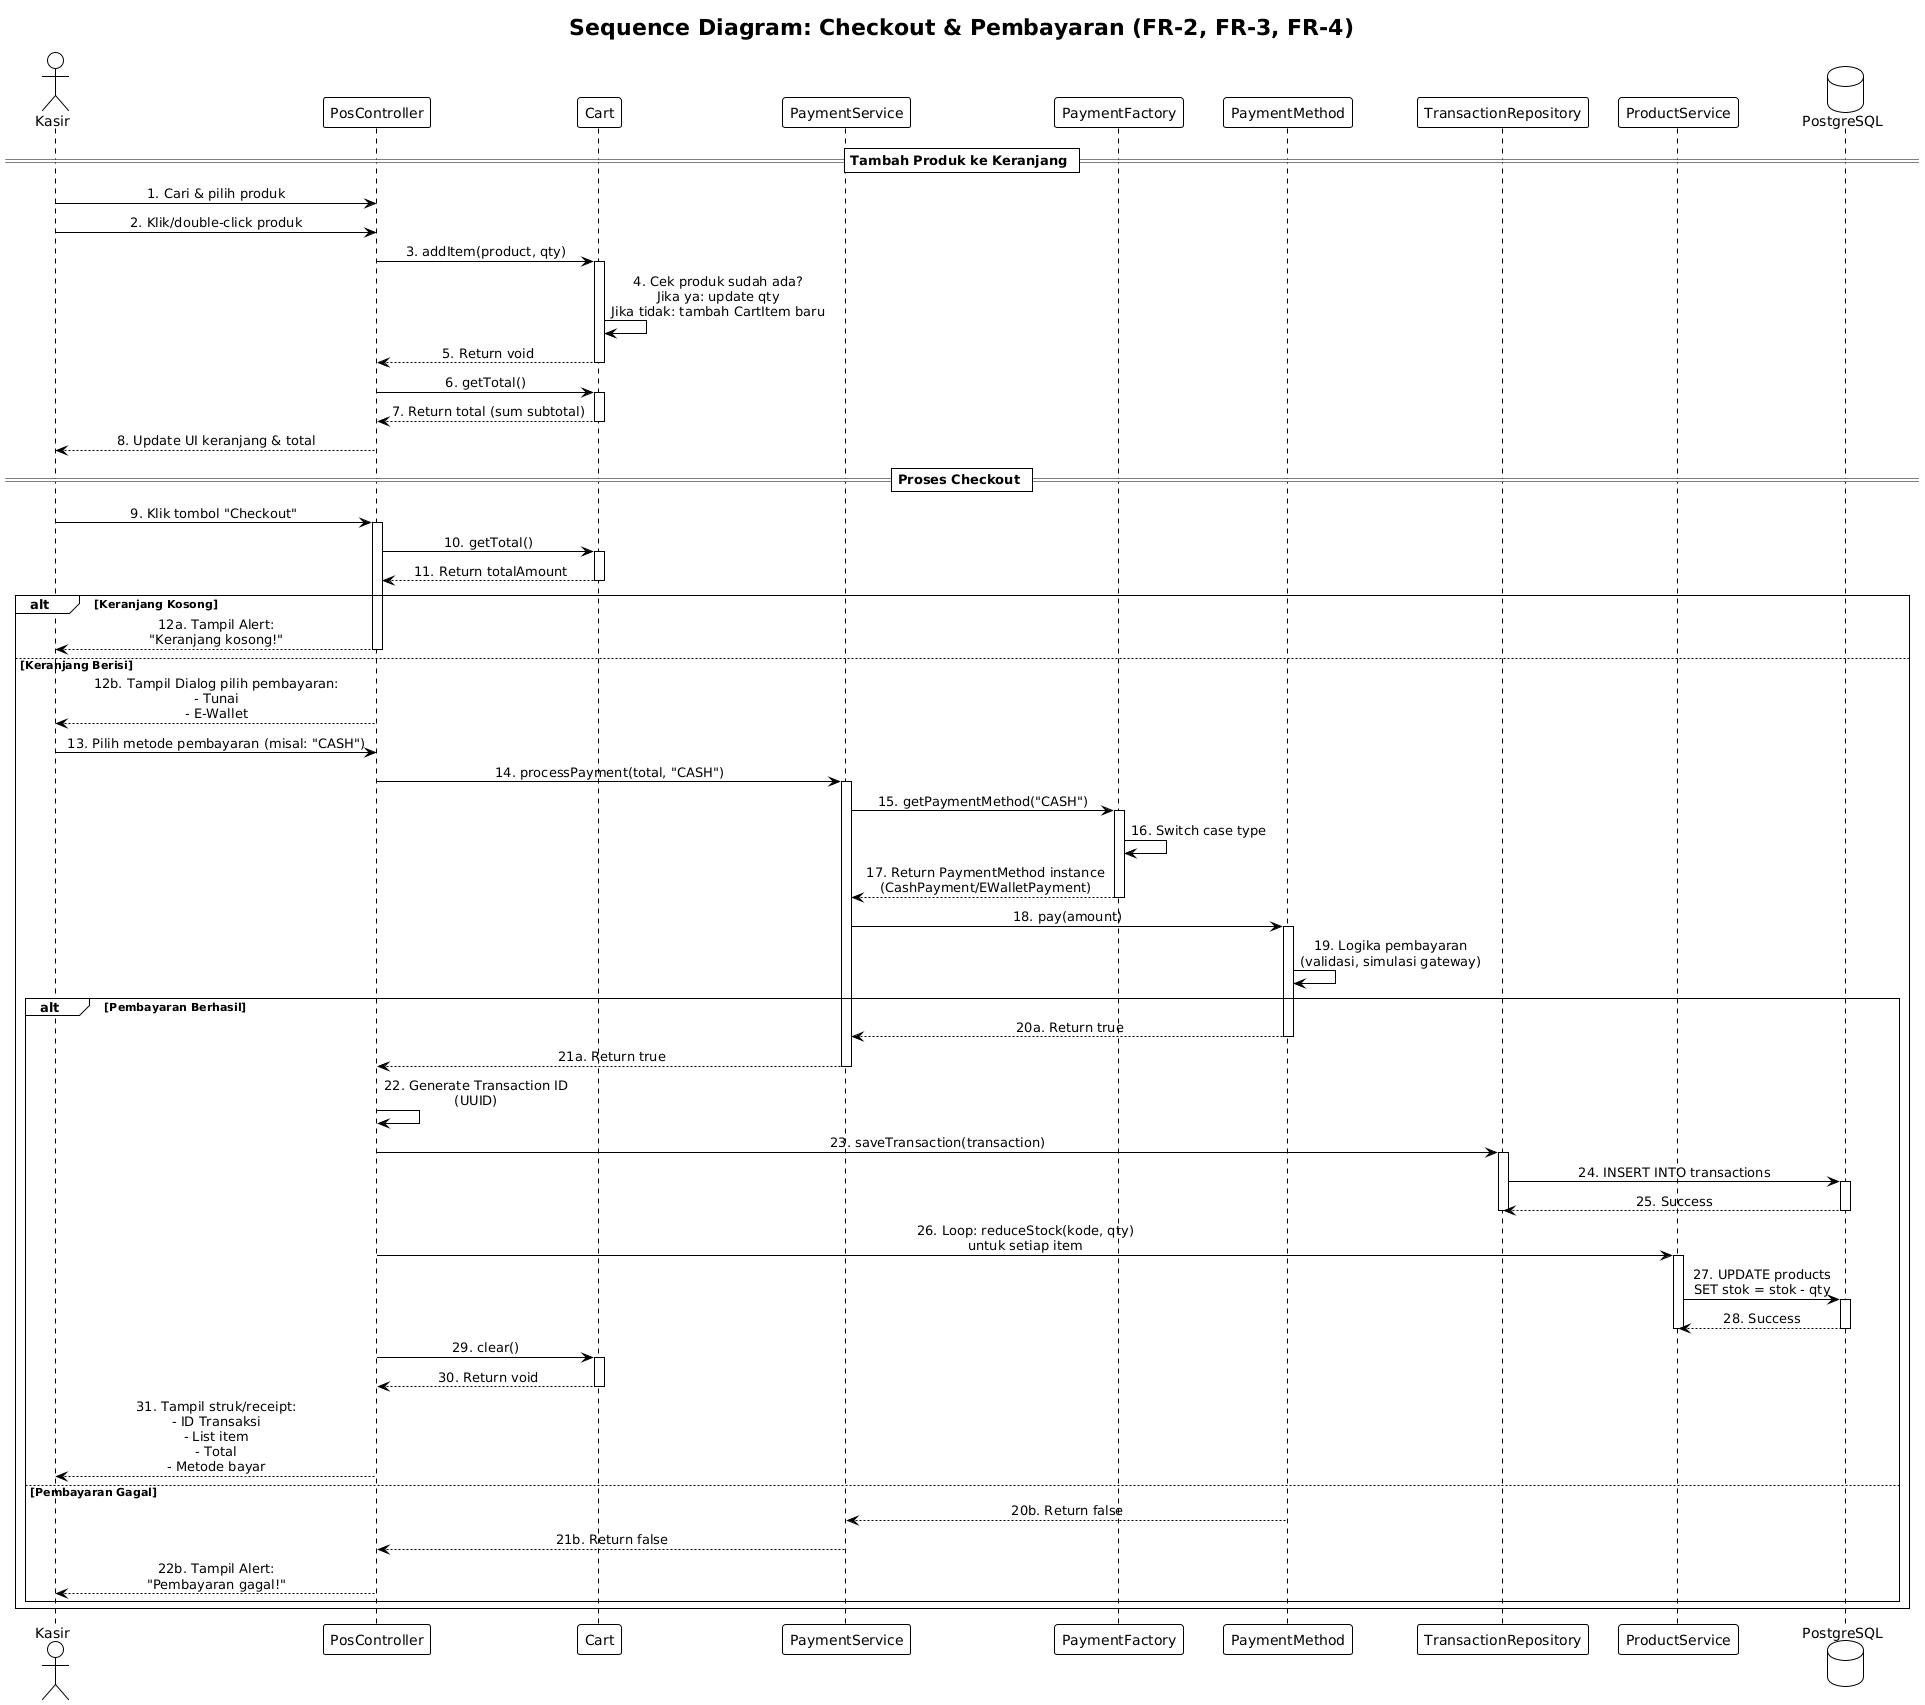

The diagram above was rendered by PlantUML. Its source (embedded in the PNG):
@startuml
!theme plain
skinparam sequenceMessageAlign center

actor "Kasir" as Kasir
participant "PosController" as Controller
participant "Cart" as Cart
participant "PaymentService" as PaySvc
participant "PaymentFactory" as Factory
participant "PaymentMethod" as Method
participant "TransactionRepository" as TrxRepo
participant "ProductService" as ProdSvc
database "PostgreSQL" as DB

title Sequence Diagram: Checkout & Pembayaran (FR-2, FR-3, FR-4)

== Tambah Produk ke Keranjang ==

Kasir -> Controller: 1. Cari & pilih produk
Kasir -> Controller: 2. Klik/double-click produk

Controller -> Cart: 3. addItem(product, qty)
activate Cart

Cart -> Cart: 4. Cek produk sudah ada?\nJika ya: update qty\nJika tidak: tambah CartItem baru

Cart --> Controller: 5. Return void
deactivate Cart

Controller -> Cart: 6. getTotal()
activate Cart
Cart --> Controller: 7. Return total (sum subtotal)
deactivate Cart

Controller --> Kasir: 8. Update UI keranjang & total

== Proses Checkout ==

Kasir -> Controller: 9. Klik tombol "Checkout"
activate Controller

Controller -> Cart: 10. getTotal()
activate Cart
Cart --> Controller: 11. Return totalAmount
deactivate Cart

alt **Keranjang Kosong**
    Controller --> Kasir: 12a. Tampil Alert:\n"Keranjang kosong!"
    deactivate Controller
    
else **Keranjang Berisi**

    Controller --> Kasir: 12b. Tampil Dialog pilih pembayaran:\n- Tunai\n- E-Wallet
    
    Kasir -> Controller: 13. Pilih metode pembayaran (misal: "CASH")
    
    Controller -> PaySvc: 14. processPayment(total, "CASH")
    activate PaySvc
    
    PaySvc -> Factory: 15. getPaymentMethod("CASH")
    activate Factory
    
    Factory -> Factory: 16. Switch case type
    
    Factory --> PaySvc: 17. Return PaymentMethod instance\n(CashPayment/EWalletPayment)
    deactivate Factory
    
    PaySvc -> Method: 18. pay(amount)
    activate Method
    
    Method -> Method: 19. Logika pembayaran\n(validasi, simulasi gateway)
    
    alt **Pembayaran Berhasil**
        Method --> PaySvc: 20a. Return true
        deactivate Method
        
        PaySvc --> Controller: 21a. Return true
        deactivate PaySvc
        
        Controller -> Controller: 22. Generate Transaction ID\n(UUID)
        
        Controller -> TrxRepo: 23. saveTransaction(transaction)
        activate TrxRepo
        
        TrxRepo -> DB: 24. INSERT INTO transactions
        activate DB
        DB --> TrxRepo: 25. Success
        deactivate DB
        deactivate TrxRepo
        
        Controller -> ProdSvc: 26. Loop: reduceStock(kode, qty)\nuntuk setiap item
        activate ProdSvc
        
        ProdSvc -> DB: 27. UPDATE products\nSET stok = stok - qty
        activate DB
        DB --> ProdSvc: 28. Success
        deactivate DB
        deactivate ProdSvc
        
        Controller -> Cart: 29. clear()
        activate Cart
        Cart --> Controller: 30. Return void
        deactivate Cart
        
        Controller --> Kasir: 31. Tampil struk/receipt:\n- ID Transaksi\n- List item\n- Total\n- Metode bayar
        deactivate Controller
        
    else **Pembayaran Gagal**
        Method --> PaySvc: 20b. Return false
        deactivate Method
        
        PaySvc --> Controller: 21b. Return false
        deactivate PaySvc
        
        Controller --> Kasir: 22b. Tampil Alert:\n"Pembayaran gagal!"
        deactivate Controller
    end
end
@enduml